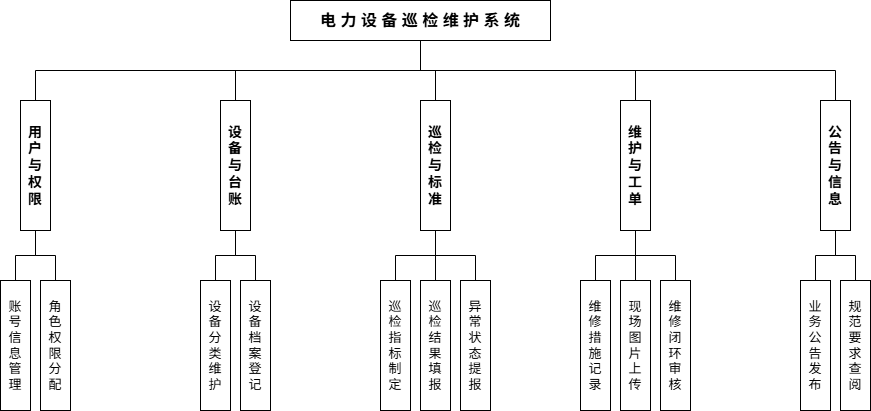

The diagram above was exported from draw.io. Its source (the exported page's mxGraphModel, read from the mxfile embedded in the PNG):
<mxGraphModel dx="1028" dy="611" grid="0" gridSize="10" guides="1" tooltips="1" connect="1" arrows="1" fold="1" page="1" pageScale="1" pageWidth="291" pageHeight="413" math="0" shadow="0">
  <root>
    <mxCell id="0" />
    <mxCell id="1" parent="0" />
    <mxCell id="root_node" parent="1" style="rounded=0;whiteSpace=wrap;html=1;fillColor=none;strokeColor=#000000;fontSize=16;fontStyle=1;" value="电 力 设 备 巡 检 维 护 系 统" vertex="1">
      <mxGeometry height="40" width="260" x="465" y="40" as="geometry" />
    </mxCell>
    <mxCell id="l1_user" parent="1" style="rounded=0;whiteSpace=wrap;html=1;fillColor=none;strokeColor=#000000;fontSize=14;fontStyle=1;" value="用&lt;br&gt;户&lt;br&gt;与&lt;br&gt;权&lt;br&gt;限" vertex="1">
      <mxGeometry height="130" width="30" x="195" y="140" as="geometry" />
    </mxCell>
    <mxCell id="l1_device" parent="1" style="rounded=0;whiteSpace=wrap;html=1;fillColor=none;strokeColor=#000000;fontSize=14;fontStyle=1;" value="设&lt;br&gt;备&lt;br&gt;与&lt;br&gt;台&lt;br&gt;账" vertex="1">
      <mxGeometry height="130" width="30" x="395" y="140" as="geometry" />
    </mxCell>
    <mxCell id="l1_inspect" parent="1" style="rounded=0;whiteSpace=wrap;html=1;fillColor=none;strokeColor=#000000;fontSize=14;fontStyle=1;" value="巡&lt;br&gt;检&lt;br&gt;与&lt;br&gt;标&lt;br&gt;准" vertex="1">
      <mxGeometry height="130" width="30" x="595" y="140" as="geometry" />
    </mxCell>
    <mxCell id="l1_maintain" parent="1" style="rounded=0;whiteSpace=wrap;html=1;fillColor=none;strokeColor=#000000;fontSize=14;fontStyle=1;" value="维&lt;br&gt;护&lt;br&gt;与&lt;br&gt;工&lt;br&gt;单" vertex="1">
      <mxGeometry height="130" width="30" x="795" y="140" as="geometry" />
    </mxCell>
    <mxCell id="l1_notice" parent="1" style="rounded=0;whiteSpace=wrap;html=1;fillColor=none;strokeColor=#000000;fontSize=14;fontStyle=1;" value="公&lt;br&gt;告&lt;br&gt;与&lt;br&gt;信&lt;br&gt;息" vertex="1">
      <mxGeometry height="130" width="30" x="995" y="140" as="geometry" />
    </mxCell>
    <mxCell id="e_root_user" edge="1" parent="1" source="root_node" style="edgeStyle=orthogonalEdgeStyle;rounded=0;html=1;endArrow=none;strokeColor=#000000;exitX=0.5;exitY=1;entryX=0.5;entryY=0;" target="l1_user">
      <mxGeometry relative="1" as="geometry" />
    </mxCell>
    <mxCell id="e_root_device" edge="1" parent="1" source="root_node" style="edgeStyle=orthogonalEdgeStyle;rounded=0;html=1;endArrow=none;strokeColor=#000000;exitX=0.5;exitY=1;entryX=0.5;entryY=0;" target="l1_device">
      <mxGeometry relative="1" as="geometry" />
    </mxCell>
    <mxCell id="e_root_inspect" edge="1" parent="1" source="root_node" style="edgeStyle=orthogonalEdgeStyle;rounded=0;html=1;endArrow=none;strokeColor=#000000;exitX=0.5;exitY=1;entryX=0.5;entryY=0;" target="l1_inspect">
      <mxGeometry relative="1" as="geometry" />
    </mxCell>
    <mxCell id="e_root_maintain" edge="1" parent="1" source="root_node" style="edgeStyle=orthogonalEdgeStyle;rounded=0;html=1;endArrow=none;strokeColor=#000000;exitX=0.5;exitY=1;entryX=0.5;entryY=0;" target="l1_maintain">
      <mxGeometry relative="1" as="geometry" />
    </mxCell>
    <mxCell id="e_root_notice" edge="1" parent="1" source="root_node" style="edgeStyle=orthogonalEdgeStyle;rounded=0;html=1;endArrow=none;strokeColor=#000000;exitX=0.5;exitY=1;entryX=0.5;entryY=0;" target="l1_notice">
      <mxGeometry relative="1" as="geometry" />
    </mxCell>
    <mxCell id="l2_u1" parent="1" style="rounded=0;whiteSpace=wrap;html=1;fillColor=none;strokeColor=#000000;fontSize=13;" value="账&lt;br&gt;号&lt;br&gt;信&lt;br&gt;息&lt;br&gt;管&lt;br&gt;理" vertex="1">
      <mxGeometry height="130" width="30" x="175" y="320" as="geometry" />
    </mxCell>
    <mxCell id="l2_u2" parent="1" style="rounded=0;whiteSpace=wrap;html=1;fillColor=none;strokeColor=#000000;fontSize=13;" value="角&lt;br&gt;色&lt;br&gt;权&lt;br&gt;限&lt;br&gt;分&lt;br&gt;配" vertex="1">
      <mxGeometry height="130" width="30" x="215" y="320" as="geometry" />
    </mxCell>
    <mxCell id="e_u1" edge="1" parent="1" source="l1_user" style="edgeStyle=orthogonalEdgeStyle;rounded=0;html=1;endArrow=none;strokeColor=#000000;exitX=0.5;exitY=1;entryX=0.5;entryY=0;" target="l2_u1">
      <mxGeometry relative="1" as="geometry" />
    </mxCell>
    <mxCell id="e_u2" edge="1" parent="1" source="l1_user" style="edgeStyle=orthogonalEdgeStyle;rounded=0;html=1;endArrow=none;strokeColor=#000000;exitX=0.5;exitY=1;entryX=0.5;entryY=0;" target="l2_u2">
      <mxGeometry relative="1" as="geometry" />
    </mxCell>
    <mxCell id="l2_d1" parent="1" style="rounded=0;whiteSpace=wrap;html=1;fillColor=none;strokeColor=#000000;fontSize=13;" value="设&lt;br&gt;备&lt;br&gt;分&lt;br&gt;类&lt;br&gt;维&lt;br&gt;护" vertex="1">
      <mxGeometry height="130" width="30" x="375" y="320" as="geometry" />
    </mxCell>
    <mxCell id="l2_d2" parent="1" style="rounded=0;whiteSpace=wrap;html=1;fillColor=none;strokeColor=#000000;fontSize=13;" value="设&lt;br&gt;备&lt;br&gt;档&lt;br&gt;案&lt;br&gt;登&lt;br&gt;记" vertex="1">
      <mxGeometry height="130" width="30" x="415" y="320" as="geometry" />
    </mxCell>
    <mxCell id="e_d1" edge="1" parent="1" source="l1_device" style="edgeStyle=orthogonalEdgeStyle;rounded=0;html=1;endArrow=none;strokeColor=#000000;exitX=0.5;exitY=1;entryX=0.5;entryY=0;" target="l2_d1">
      <mxGeometry relative="1" as="geometry" />
    </mxCell>
    <mxCell id="e_d2" edge="1" parent="1" source="l1_device" style="edgeStyle=orthogonalEdgeStyle;rounded=0;html=1;endArrow=none;strokeColor=#000000;exitX=0.5;exitY=1;entryX=0.5;entryY=0;" target="l2_d2">
      <mxGeometry relative="1" as="geometry" />
    </mxCell>
    <mxCell id="l2_i1" parent="1" style="rounded=0;whiteSpace=wrap;html=1;fillColor=none;strokeColor=#000000;fontSize=13;" value="巡&lt;br&gt;检&lt;br&gt;指&lt;br&gt;标&lt;br&gt;制&lt;br&gt;定" vertex="1">
      <mxGeometry height="130" width="30" x="555" y="320" as="geometry" />
    </mxCell>
    <mxCell id="l2_i2" parent="1" style="rounded=0;whiteSpace=wrap;html=1;fillColor=none;strokeColor=#000000;fontSize=13;" value="巡&lt;br&gt;检&lt;br&gt;结&lt;br&gt;果&lt;br&gt;填&lt;br&gt;报" vertex="1">
      <mxGeometry height="130" width="30" x="595" y="320" as="geometry" />
    </mxCell>
    <mxCell id="l2_i3" parent="1" style="rounded=0;whiteSpace=wrap;html=1;fillColor=none;strokeColor=#000000;fontSize=13;" value="异&lt;br&gt;常&lt;br&gt;状&lt;br&gt;态&lt;br&gt;提&lt;br&gt;报" vertex="1">
      <mxGeometry height="130" width="30" x="635" y="320" as="geometry" />
    </mxCell>
    <mxCell id="e_i1" edge="1" parent="1" source="l1_inspect" style="edgeStyle=orthogonalEdgeStyle;rounded=0;html=1;endArrow=none;strokeColor=#000000;exitX=0.5;exitY=1;entryX=0.5;entryY=0;" target="l2_i1">
      <mxGeometry relative="1" as="geometry" />
    </mxCell>
    <mxCell id="e_i2" edge="1" parent="1" source="l1_inspect" style="edgeStyle=orthogonalEdgeStyle;rounded=0;html=1;endArrow=none;strokeColor=#000000;exitX=0.5;exitY=1;entryX=0.5;entryY=0;" target="l2_i2">
      <mxGeometry relative="1" as="geometry" />
    </mxCell>
    <mxCell id="e_i3" edge="1" parent="1" source="l1_inspect" style="edgeStyle=orthogonalEdgeStyle;rounded=0;html=1;endArrow=none;strokeColor=#000000;exitX=0.5;exitY=1;entryX=0.5;entryY=0;" target="l2_i3">
      <mxGeometry relative="1" as="geometry" />
    </mxCell>
    <mxCell id="l2_m1" parent="1" style="rounded=0;whiteSpace=wrap;html=1;fillColor=none;strokeColor=#000000;fontSize=13;" value="维&lt;br&gt;修&lt;br&gt;措&lt;br&gt;施&lt;br&gt;记&lt;br&gt;录" vertex="1">
      <mxGeometry height="130" width="30" x="755" y="320" as="geometry" />
    </mxCell>
    <mxCell id="l2_m2" parent="1" style="rounded=0;whiteSpace=wrap;html=1;fillColor=none;strokeColor=#000000;fontSize=13;" value="现&lt;br&gt;场&lt;br&gt;图&lt;br&gt;片&lt;br&gt;上&lt;br&gt;传" vertex="1">
      <mxGeometry height="130" width="30" x="795" y="320" as="geometry" />
    </mxCell>
    <mxCell id="l2_m3" parent="1" style="rounded=0;whiteSpace=wrap;html=1;fillColor=none;strokeColor=#000000;fontSize=13;" value="维&lt;br&gt;修&lt;br&gt;闭&lt;br&gt;环&lt;br&gt;审&lt;br&gt;核" vertex="1">
      <mxGeometry height="130" width="30" x="835" y="320" as="geometry" />
    </mxCell>
    <mxCell id="e_m1" edge="1" parent="1" source="l1_maintain" style="edgeStyle=orthogonalEdgeStyle;rounded=0;html=1;endArrow=none;strokeColor=#000000;exitX=0.5;exitY=1;entryX=0.5;entryY=0;" target="l2_m1">
      <mxGeometry relative="1" as="geometry" />
    </mxCell>
    <mxCell id="e_m2" edge="1" parent="1" source="l1_maintain" style="edgeStyle=orthogonalEdgeStyle;rounded=0;html=1;endArrow=none;strokeColor=#000000;exitX=0.5;exitY=1;entryX=0.5;entryY=0;" target="l2_m2">
      <mxGeometry relative="1" as="geometry" />
    </mxCell>
    <mxCell id="e_m3" edge="1" parent="1" source="l1_maintain" style="edgeStyle=orthogonalEdgeStyle;rounded=0;html=1;endArrow=none;strokeColor=#000000;exitX=0.5;exitY=1;entryX=0.5;entryY=0;" target="l2_m3">
      <mxGeometry relative="1" as="geometry" />
    </mxCell>
    <mxCell id="l2_n1" parent="1" style="rounded=0;whiteSpace=wrap;html=1;fillColor=none;strokeColor=#000000;fontSize=13;" value="业&lt;br&gt;务&lt;br&gt;公&lt;br&gt;告&lt;br&gt;发&lt;br&gt;布" vertex="1">
      <mxGeometry height="130" width="30" x="975" y="320" as="geometry" />
    </mxCell>
    <mxCell id="l2_n2" parent="1" style="rounded=0;whiteSpace=wrap;html=1;fillColor=none;strokeColor=#000000;fontSize=13;" value="规&lt;br&gt;范&lt;br&gt;要&lt;br&gt;求&lt;br&gt;查&lt;br&gt;阅" vertex="1">
      <mxGeometry height="130" width="30" x="1015" y="320" as="geometry" />
    </mxCell>
    <mxCell id="e_n1" edge="1" parent="1" source="l1_notice" style="edgeStyle=orthogonalEdgeStyle;rounded=0;html=1;endArrow=none;strokeColor=#000000;exitX=0.5;exitY=1;entryX=0.5;entryY=0;" target="l2_n1">
      <mxGeometry relative="1" as="geometry" />
    </mxCell>
    <mxCell id="e_n2" edge="1" parent="1" source="l1_notice" style="edgeStyle=orthogonalEdgeStyle;rounded=0;html=1;endArrow=none;strokeColor=#000000;exitX=0.5;exitY=1;entryX=0.5;entryY=0;" target="l2_n2">
      <mxGeometry relative="1" as="geometry" />
    </mxCell>
  </root>
</mxGraphModel>